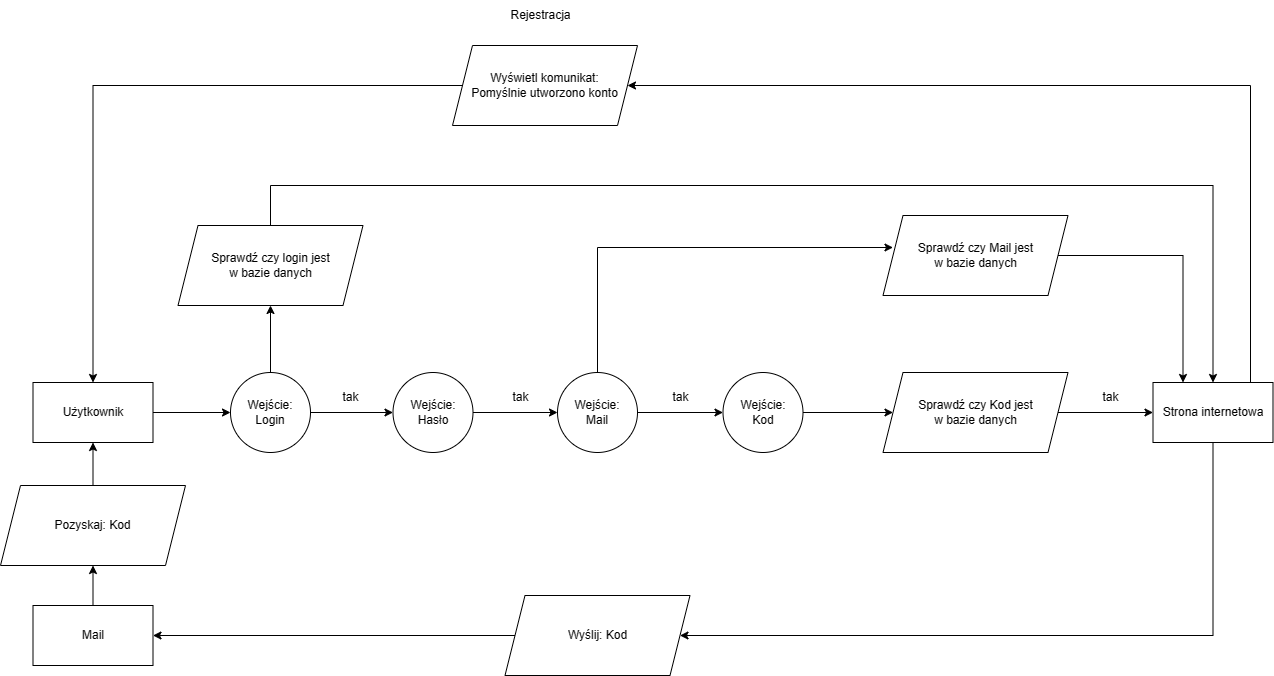

The diagram above was exported from draw.io. Its source (the exported page's mxGraphModel, read from the mxfile embedded in the PNG):
<mxGraphModel dx="1434" dy="796" grid="1" gridSize="10" guides="1" tooltips="1" connect="1" arrows="1" fold="1" page="1" pageScale="1" pageWidth="1169" pageHeight="1654" math="0" shadow="0">
  <root>
    <mxCell id="0" />
    <mxCell id="1" parent="0" />
    <mxCell id="FySA5TiKZPGiV3XFBaZV-61" style="edgeStyle=orthogonalEdgeStyle;rounded=0;orthogonalLoop=1;jettySize=auto;html=1;entryX=0.25;entryY=0;entryDx=0;entryDy=0;" parent="1" source="FySA5TiKZPGiV3XFBaZV-31" target="FySA5TiKZPGiV3XFBaZV-34" edge="1">
      <mxGeometry relative="1" as="geometry" />
    </mxCell>
    <mxCell id="FySA5TiKZPGiV3XFBaZV-31" value="Sprawdź czy Mail jest &lt;br&gt;w bazie danych" style="shape=parallelogram;perimeter=parallelogramPerimeter;whiteSpace=wrap;html=1;fixedSize=1;" parent="1" vertex="1">
      <mxGeometry x="1392.5" y="505" width="185" height="80" as="geometry" />
    </mxCell>
    <mxCell id="FySA5TiKZPGiV3XFBaZV-137" style="edgeStyle=orthogonalEdgeStyle;rounded=0;orthogonalLoop=1;jettySize=auto;html=1;entryX=0;entryY=0.5;entryDx=0;entryDy=0;" parent="1" source="FySA5TiKZPGiV3XFBaZV-32" target="FySA5TiKZPGiV3XFBaZV-34" edge="1">
      <mxGeometry relative="1" as="geometry" />
    </mxCell>
    <mxCell id="FySA5TiKZPGiV3XFBaZV-32" value="Sprawdź czy Kod jest &lt;br&gt;w bazie danych" style="shape=parallelogram;perimeter=parallelogramPerimeter;whiteSpace=wrap;html=1;fixedSize=1;" parent="1" vertex="1">
      <mxGeometry x="1392.5" y="662" width="185" height="80" as="geometry" />
    </mxCell>
    <mxCell id="FySA5TiKZPGiV3XFBaZV-42" style="edgeStyle=orthogonalEdgeStyle;rounded=0;orthogonalLoop=1;jettySize=auto;html=1;entryX=0;entryY=0.5;entryDx=0;entryDy=0;" parent="1" source="FySA5TiKZPGiV3XFBaZV-33" target="FySA5TiKZPGiV3XFBaZV-35" edge="1">
      <mxGeometry relative="1" as="geometry" />
    </mxCell>
    <mxCell id="FySA5TiKZPGiV3XFBaZV-33" value="Użytkownik" style="rounded=0;whiteSpace=wrap;html=1;" parent="1" vertex="1">
      <mxGeometry x="542.5" y="672" width="120" height="60" as="geometry" />
    </mxCell>
    <mxCell id="FySA5TiKZPGiV3XFBaZV-49" style="edgeStyle=orthogonalEdgeStyle;rounded=0;orthogonalLoop=1;jettySize=auto;html=1;entryX=1;entryY=0.5;entryDx=0;entryDy=0;" parent="1" source="FySA5TiKZPGiV3XFBaZV-34" target="FySA5TiKZPGiV3XFBaZV-41" edge="1">
      <mxGeometry relative="1" as="geometry">
        <Array as="points">
          <mxPoint x="1722.5" y="925" />
        </Array>
      </mxGeometry>
    </mxCell>
    <mxCell id="FySA5TiKZPGiV3XFBaZV-58" style="edgeStyle=orthogonalEdgeStyle;rounded=0;orthogonalLoop=1;jettySize=auto;html=1;entryX=1;entryY=0.5;entryDx=0;entryDy=0;" parent="1" source="FySA5TiKZPGiV3XFBaZV-34" target="FySA5TiKZPGiV3XFBaZV-57" edge="1">
      <mxGeometry relative="1" as="geometry">
        <Array as="points">
          <mxPoint x="1760" y="375" />
        </Array>
      </mxGeometry>
    </mxCell>
    <mxCell id="FySA5TiKZPGiV3XFBaZV-34" value="Strona internetowa" style="rounded=0;whiteSpace=wrap;html=1;" parent="1" vertex="1">
      <mxGeometry x="1662.5" y="672" width="120" height="60" as="geometry" />
    </mxCell>
    <mxCell id="FySA5TiKZPGiV3XFBaZV-43" style="edgeStyle=orthogonalEdgeStyle;rounded=0;orthogonalLoop=1;jettySize=auto;html=1;" parent="1" source="FySA5TiKZPGiV3XFBaZV-35" target="FySA5TiKZPGiV3XFBaZV-37" edge="1">
      <mxGeometry relative="1" as="geometry" />
    </mxCell>
    <mxCell id="FySA5TiKZPGiV3XFBaZV-55" style="edgeStyle=orthogonalEdgeStyle;rounded=0;orthogonalLoop=1;jettySize=auto;html=1;entryX=0.5;entryY=1;entryDx=0;entryDy=0;" parent="1" source="FySA5TiKZPGiV3XFBaZV-35" target="FySA5TiKZPGiV3XFBaZV-40" edge="1">
      <mxGeometry relative="1" as="geometry" />
    </mxCell>
    <mxCell id="FySA5TiKZPGiV3XFBaZV-35" value="Wejście:&lt;br&gt;Login" style="ellipse;whiteSpace=wrap;html=1;aspect=fixed;" parent="1" vertex="1">
      <mxGeometry x="740" y="662" width="80" height="80" as="geometry" />
    </mxCell>
    <mxCell id="FySA5TiKZPGiV3XFBaZV-44" style="edgeStyle=orthogonalEdgeStyle;rounded=0;orthogonalLoop=1;jettySize=auto;html=1;" parent="1" source="FySA5TiKZPGiV3XFBaZV-37" target="FySA5TiKZPGiV3XFBaZV-38" edge="1">
      <mxGeometry relative="1" as="geometry" />
    </mxCell>
    <mxCell id="FySA5TiKZPGiV3XFBaZV-37" value="Wejście:&lt;br&gt;Hasło" style="ellipse;whiteSpace=wrap;html=1;aspect=fixed;" parent="1" vertex="1">
      <mxGeometry x="902.5" y="662" width="80" height="80" as="geometry" />
    </mxCell>
    <mxCell id="FySA5TiKZPGiV3XFBaZV-45" style="edgeStyle=orthogonalEdgeStyle;rounded=0;orthogonalLoop=1;jettySize=auto;html=1;" parent="1" source="FySA5TiKZPGiV3XFBaZV-38" target="FySA5TiKZPGiV3XFBaZV-39" edge="1">
      <mxGeometry relative="1" as="geometry" />
    </mxCell>
    <mxCell id="FySA5TiKZPGiV3XFBaZV-47" style="edgeStyle=orthogonalEdgeStyle;rounded=0;orthogonalLoop=1;jettySize=auto;html=1;entryX=0.054;entryY=0.4;entryDx=0;entryDy=0;entryPerimeter=0;" parent="1" source="FySA5TiKZPGiV3XFBaZV-38" target="FySA5TiKZPGiV3XFBaZV-31" edge="1">
      <mxGeometry relative="1" as="geometry">
        <Array as="points">
          <mxPoint x="1107.5" y="537" />
        </Array>
      </mxGeometry>
    </mxCell>
    <mxCell id="FySA5TiKZPGiV3XFBaZV-38" value="Wejście:&lt;br&gt;Mail" style="ellipse;whiteSpace=wrap;html=1;aspect=fixed;" parent="1" vertex="1">
      <mxGeometry x="1067" y="662" width="80" height="80" as="geometry" />
    </mxCell>
    <mxCell id="FySA5TiKZPGiV3XFBaZV-46" style="edgeStyle=orthogonalEdgeStyle;rounded=0;orthogonalLoop=1;jettySize=auto;html=1;entryX=0;entryY=0.5;entryDx=0;entryDy=0;" parent="1" source="FySA5TiKZPGiV3XFBaZV-39" target="FySA5TiKZPGiV3XFBaZV-32" edge="1">
      <mxGeometry relative="1" as="geometry" />
    </mxCell>
    <mxCell id="FySA5TiKZPGiV3XFBaZV-39" value="Wejście:&lt;br&gt;Kod" style="ellipse;whiteSpace=wrap;html=1;aspect=fixed;" parent="1" vertex="1">
      <mxGeometry x="1232.5" y="662" width="80" height="80" as="geometry" />
    </mxCell>
    <mxCell id="FySA5TiKZPGiV3XFBaZV-56" style="edgeStyle=orthogonalEdgeStyle;rounded=0;orthogonalLoop=1;jettySize=auto;html=1;entryX=0.5;entryY=0;entryDx=0;entryDy=0;" parent="1" source="FySA5TiKZPGiV3XFBaZV-40" target="FySA5TiKZPGiV3XFBaZV-34" edge="1">
      <mxGeometry relative="1" as="geometry">
        <Array as="points">
          <mxPoint x="780.5" y="475" />
          <mxPoint x="1722.5" y="475" />
        </Array>
      </mxGeometry>
    </mxCell>
    <mxCell id="FySA5TiKZPGiV3XFBaZV-40" value="Sprawdź czy login jest &lt;br&gt;w bazie danych" style="shape=parallelogram;perimeter=parallelogramPerimeter;whiteSpace=wrap;html=1;fixedSize=1;" parent="1" vertex="1">
      <mxGeometry x="687.5" y="515" width="185" height="80" as="geometry" />
    </mxCell>
    <mxCell id="FySA5TiKZPGiV3XFBaZV-52" style="edgeStyle=orthogonalEdgeStyle;rounded=0;orthogonalLoop=1;jettySize=auto;html=1;entryX=1;entryY=0.5;entryDx=0;entryDy=0;" parent="1" source="FySA5TiKZPGiV3XFBaZV-41" target="FySA5TiKZPGiV3XFBaZV-50" edge="1">
      <mxGeometry relative="1" as="geometry" />
    </mxCell>
    <mxCell id="FySA5TiKZPGiV3XFBaZV-41" value="Wyślij: Kod" style="shape=parallelogram;perimeter=parallelogramPerimeter;whiteSpace=wrap;html=1;fixedSize=1;" parent="1" vertex="1">
      <mxGeometry x="1014.5" y="885" width="185" height="80" as="geometry" />
    </mxCell>
    <mxCell id="FySA5TiKZPGiV3XFBaZV-53" style="edgeStyle=orthogonalEdgeStyle;rounded=0;orthogonalLoop=1;jettySize=auto;html=1;" parent="1" source="FySA5TiKZPGiV3XFBaZV-50" target="FySA5TiKZPGiV3XFBaZV-51" edge="1">
      <mxGeometry relative="1" as="geometry" />
    </mxCell>
    <mxCell id="FySA5TiKZPGiV3XFBaZV-50" value="Mail" style="rounded=0;whiteSpace=wrap;html=1;" parent="1" vertex="1">
      <mxGeometry x="542.5" y="895" width="120" height="60" as="geometry" />
    </mxCell>
    <mxCell id="FySA5TiKZPGiV3XFBaZV-54" style="edgeStyle=orthogonalEdgeStyle;rounded=0;orthogonalLoop=1;jettySize=auto;html=1;entryX=0.5;entryY=1;entryDx=0;entryDy=0;" parent="1" source="FySA5TiKZPGiV3XFBaZV-51" target="FySA5TiKZPGiV3XFBaZV-33" edge="1">
      <mxGeometry relative="1" as="geometry" />
    </mxCell>
    <mxCell id="FySA5TiKZPGiV3XFBaZV-51" value="Pozyskaj: Kod" style="shape=parallelogram;perimeter=parallelogramPerimeter;whiteSpace=wrap;html=1;fixedSize=1;" parent="1" vertex="1">
      <mxGeometry x="510" y="775" width="185" height="80" as="geometry" />
    </mxCell>
    <mxCell id="FySA5TiKZPGiV3XFBaZV-59" style="edgeStyle=orthogonalEdgeStyle;rounded=0;orthogonalLoop=1;jettySize=auto;html=1;entryX=0.5;entryY=0;entryDx=0;entryDy=0;" parent="1" source="FySA5TiKZPGiV3XFBaZV-57" target="FySA5TiKZPGiV3XFBaZV-33" edge="1">
      <mxGeometry relative="1" as="geometry" />
    </mxCell>
    <mxCell id="FySA5TiKZPGiV3XFBaZV-57" value="Wyświetl komunikat:&lt;br style=&quot;border-color: var(--border-color);&quot;&gt;Pomyślnie utworzono konto" style="shape=parallelogram;perimeter=parallelogramPerimeter;whiteSpace=wrap;html=1;fixedSize=1;" parent="1" vertex="1">
      <mxGeometry x="962" y="335" width="185" height="80" as="geometry" />
    </mxCell>
    <mxCell id="FySA5TiKZPGiV3XFBaZV-62" value="tak" style="text;html=1;align=center;verticalAlign=middle;resizable=0;points=[];autosize=1;strokeColor=none;fillColor=none;" parent="1" vertex="1">
      <mxGeometry x="840" y="672" width="40" height="30" as="geometry" />
    </mxCell>
    <mxCell id="FySA5TiKZPGiV3XFBaZV-63" value="tak" style="text;html=1;align=center;verticalAlign=middle;resizable=0;points=[];autosize=1;strokeColor=none;fillColor=none;" parent="1" vertex="1">
      <mxGeometry x="1010" y="672" width="40" height="30" as="geometry" />
    </mxCell>
    <mxCell id="FySA5TiKZPGiV3XFBaZV-64" value="tak" style="text;html=1;align=center;verticalAlign=middle;resizable=0;points=[];autosize=1;strokeColor=none;fillColor=none;" parent="1" vertex="1">
      <mxGeometry x="1170" y="672" width="40" height="30" as="geometry" />
    </mxCell>
    <mxCell id="FySA5TiKZPGiV3XFBaZV-138" value="tak" style="text;html=1;align=center;verticalAlign=middle;resizable=0;points=[];autosize=1;strokeColor=none;fillColor=none;" parent="1" vertex="1">
      <mxGeometry x="1600" y="672" width="40" height="30" as="geometry" />
    </mxCell>
    <mxCell id="NMh9X9yeEj-pLEYDtKeD-6" value="Rejestracja" style="text;html=1;align=center;verticalAlign=middle;resizable=0;points=[];autosize=1;strokeColor=none;fillColor=none;" parent="1" vertex="1">
      <mxGeometry x="1010" y="290" width="80" height="30" as="geometry" />
    </mxCell>
  </root>
</mxGraphModel>